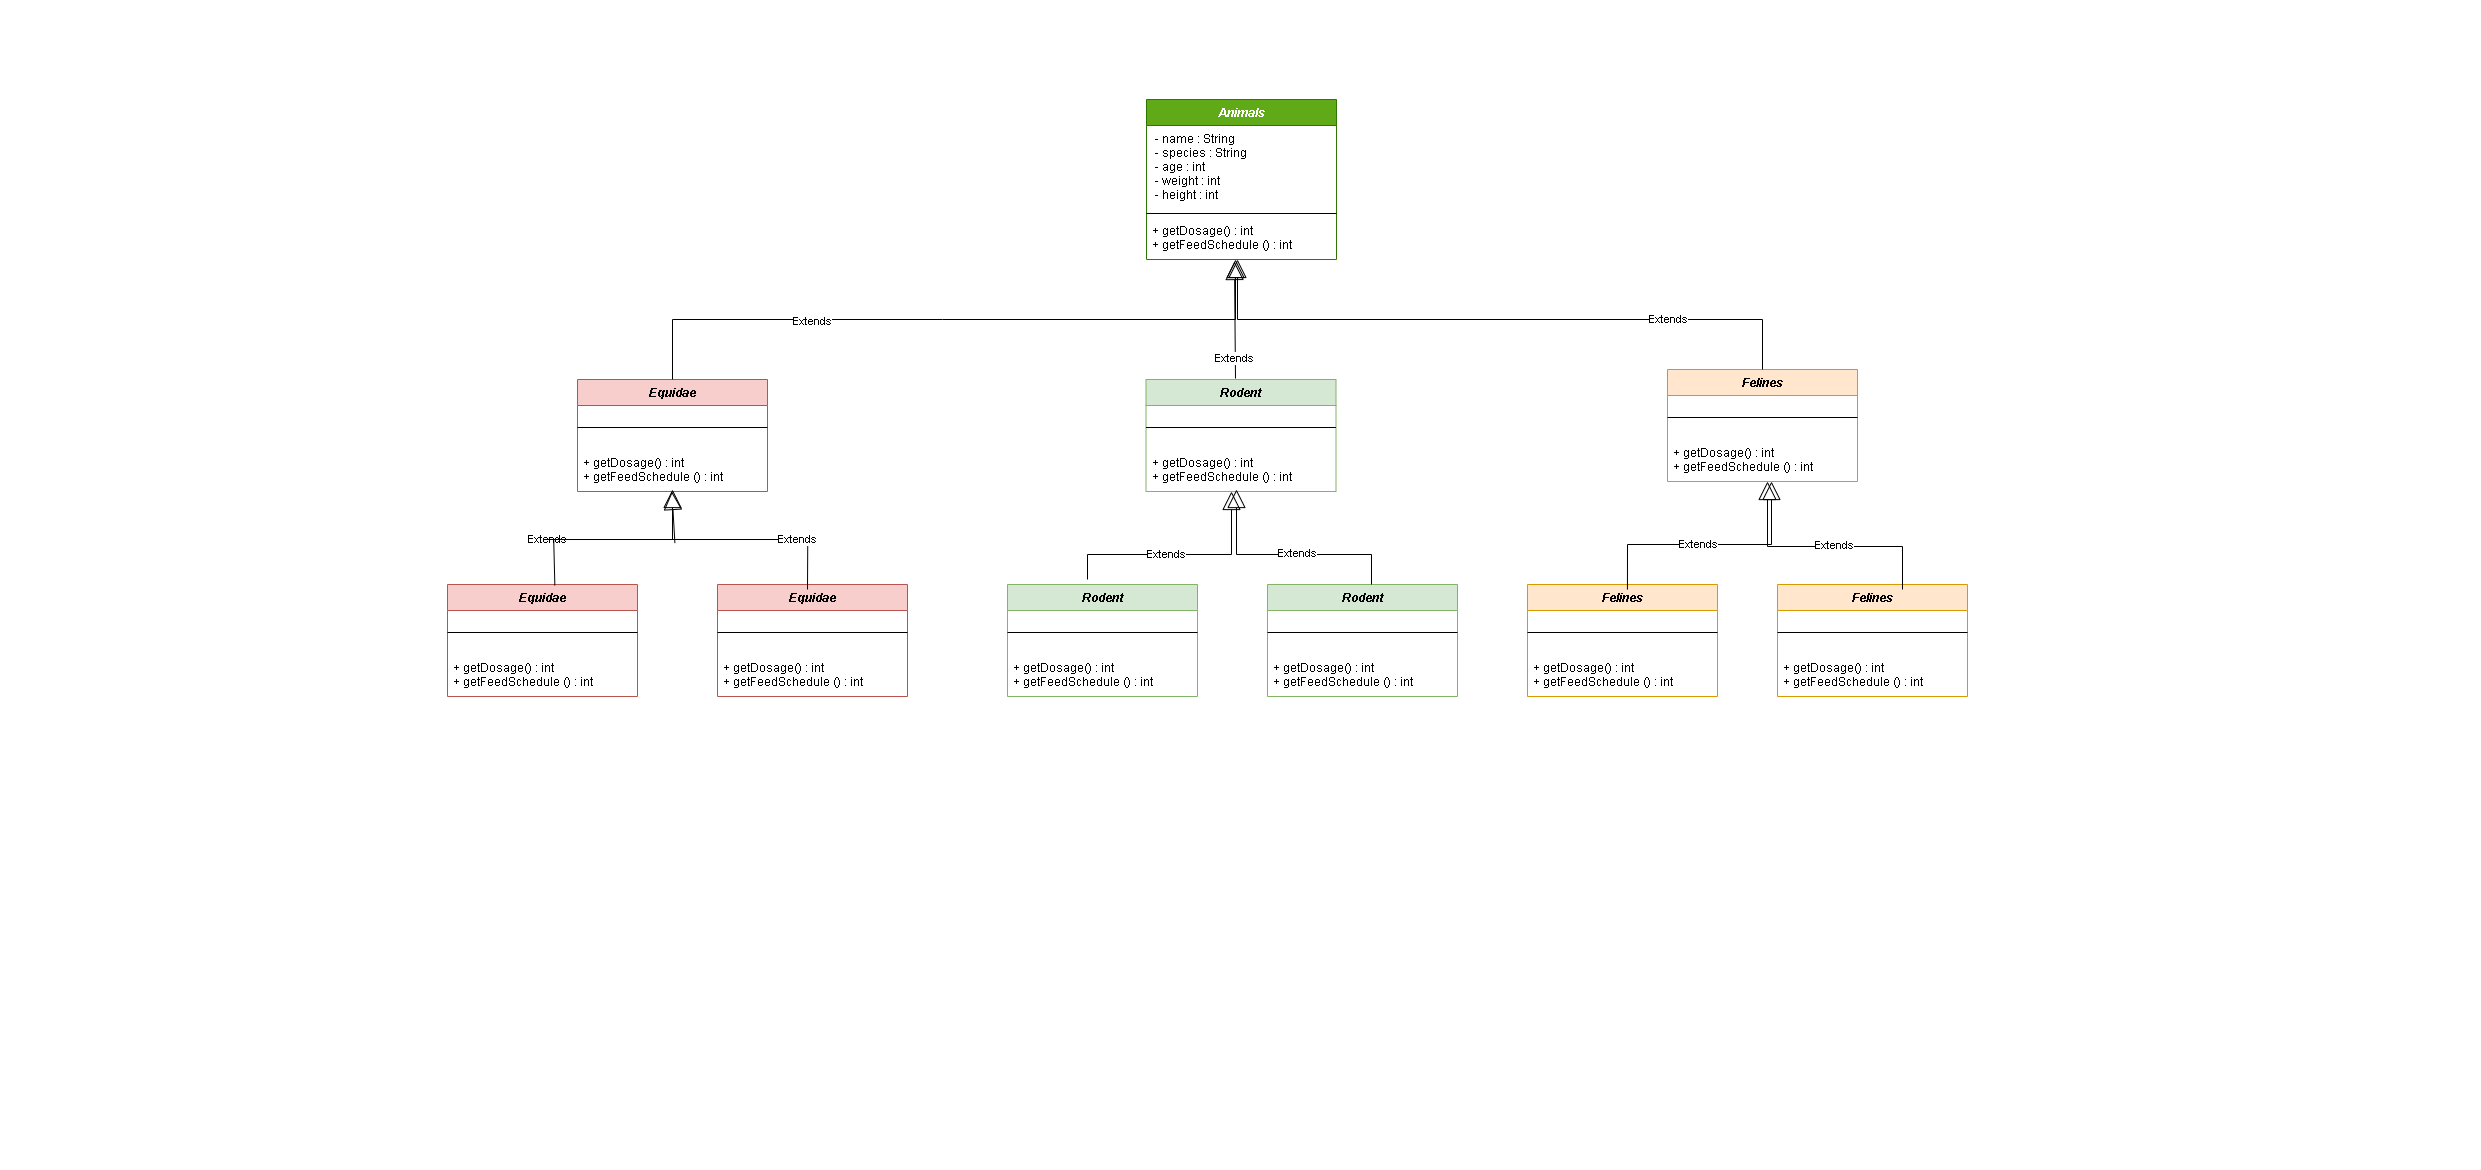

The diagram above was exported from draw.io. Its source (the exported page's mxGraphModel, read from the mxfile embedded in the PNG):
<mxGraphModel dx="2756" dy="1229" grid="1" gridSize="10" guides="1" tooltips="1" connect="1" arrows="1" fold="1" page="1" pageScale="1" pageWidth="827" pageHeight="1169" math="0" shadow="0">
  <root>
    <mxCell id="0" />
    <mxCell id="1" parent="0" />
    <mxCell id="EvEm39dStZZBBK3pb2vJ-61" style="edgeStyle=orthogonalEdgeStyle;rounded=0;orthogonalLoop=1;jettySize=auto;html=1;exitX=0.5;exitY=1;exitDx=0;exitDy=0;entryX=1;entryY=0.5;entryDx=0;entryDy=0;" parent="1" edge="1">
      <mxGeometry relative="1" as="geometry">
        <mxPoint x="730" y="390" as="targetPoint" />
      </mxGeometry>
    </mxCell>
    <mxCell id="jGkZV48TngBcAYRrYp63-1" value="Animals" style="swimlane;fontStyle=3;align=center;verticalAlign=top;childLayout=stackLayout;horizontal=1;startSize=26;horizontalStack=0;resizeParent=1;resizeParentMax=0;resizeLast=0;collapsible=1;marginBottom=0;fillColor=#60a917;strokeColor=#2D7600;fontColor=#ffffff;" parent="1" vertex="1">
      <mxGeometry x="319" y="100" width="190" height="160" as="geometry" />
    </mxCell>
    <mxCell id="jGkZV48TngBcAYRrYp63-2" value=" - name : String&#10; - species : String&#10; - age : int&#10; - weight : int &#10; - height : int" style="text;strokeColor=none;fillColor=none;align=left;verticalAlign=top;spacingLeft=4;spacingRight=4;overflow=hidden;rotatable=0;points=[[0,0.5],[1,0.5]];portConstraint=eastwest;" parent="jGkZV48TngBcAYRrYp63-1" vertex="1">
      <mxGeometry y="26" width="190" height="84" as="geometry" />
    </mxCell>
    <mxCell id="jGkZV48TngBcAYRrYp63-3" value="" style="line;strokeWidth=1;fillColor=none;align=left;verticalAlign=middle;spacingTop=-1;spacingLeft=3;spacingRight=3;rotatable=0;labelPosition=right;points=[];portConstraint=eastwest;" parent="jGkZV48TngBcAYRrYp63-1" vertex="1">
      <mxGeometry y="110" width="190" height="8" as="geometry" />
    </mxCell>
    <mxCell id="jGkZV48TngBcAYRrYp63-4" value="+ getDosage() : int&#10;+ getFeedSchedule () : int" style="text;strokeColor=none;fillColor=none;align=left;verticalAlign=top;spacingLeft=4;spacingRight=4;overflow=hidden;rotatable=0;points=[[0,0.5],[1,0.5]];portConstraint=eastwest;" parent="jGkZV48TngBcAYRrYp63-1" vertex="1">
      <mxGeometry y="118" width="190" height="42" as="geometry" />
    </mxCell>
    <mxCell id="z0_7usuzWrENNhjB0fvE-1" value="Equidae" style="swimlane;fontStyle=3;align=center;verticalAlign=top;childLayout=stackLayout;horizontal=1;startSize=26;horizontalStack=0;resizeParent=1;resizeParentMax=0;resizeLast=0;collapsible=1;marginBottom=0;fillColor=#f8cecc;strokeColor=#b85450;" parent="1" vertex="1">
      <mxGeometry x="-250" y="380" width="190" height="112" as="geometry" />
    </mxCell>
    <mxCell id="z0_7usuzWrENNhjB0fvE-3" value="" style="line;strokeWidth=1;fillColor=none;align=left;verticalAlign=middle;spacingTop=-1;spacingLeft=3;spacingRight=3;rotatable=0;labelPosition=right;points=[];portConstraint=eastwest;" parent="z0_7usuzWrENNhjB0fvE-1" vertex="1">
      <mxGeometry y="26" width="190" height="44" as="geometry" />
    </mxCell>
    <mxCell id="z0_7usuzWrENNhjB0fvE-4" value="+ getDosage() : int&#10;+ getFeedSchedule () : int" style="text;strokeColor=none;fillColor=none;align=left;verticalAlign=top;spacingLeft=4;spacingRight=4;overflow=hidden;rotatable=0;points=[[0,0.5],[1,0.5]];portConstraint=eastwest;" parent="z0_7usuzWrENNhjB0fvE-1" vertex="1">
      <mxGeometry y="70" width="190" height="42" as="geometry" />
    </mxCell>
    <mxCell id="z0_7usuzWrENNhjB0fvE-20" value="Rodent" style="swimlane;fontStyle=3;align=center;verticalAlign=top;childLayout=stackLayout;horizontal=1;startSize=26;horizontalStack=0;resizeParent=1;resizeParentMax=0;resizeLast=0;collapsible=1;marginBottom=0;fillColor=#d5e8d4;strokeColor=#82b366;" parent="1" vertex="1">
      <mxGeometry x="318.5" y="380" width="190" height="112" as="geometry" />
    </mxCell>
    <mxCell id="z0_7usuzWrENNhjB0fvE-21" value="" style="line;strokeWidth=1;fillColor=none;align=left;verticalAlign=middle;spacingTop=-1;spacingLeft=3;spacingRight=3;rotatable=0;labelPosition=right;points=[];portConstraint=eastwest;" parent="z0_7usuzWrENNhjB0fvE-20" vertex="1">
      <mxGeometry y="26" width="190" height="44" as="geometry" />
    </mxCell>
    <mxCell id="z0_7usuzWrENNhjB0fvE-22" value="+ getDosage() : int&#10;+ getFeedSchedule () : int" style="text;strokeColor=none;fillColor=none;align=left;verticalAlign=top;spacingLeft=4;spacingRight=4;overflow=hidden;rotatable=0;points=[[0,0.5],[1,0.5]];portConstraint=eastwest;" parent="z0_7usuzWrENNhjB0fvE-20" vertex="1">
      <mxGeometry y="70" width="190" height="42" as="geometry" />
    </mxCell>
    <mxCell id="z0_7usuzWrENNhjB0fvE-23" value="Felines" style="swimlane;fontStyle=3;align=center;verticalAlign=top;childLayout=stackLayout;horizontal=1;startSize=26;horizontalStack=0;resizeParent=1;resizeParentMax=0;resizeLast=0;collapsible=1;marginBottom=0;fillColor=#ffe6cc;strokeColor=#d79b00;" parent="1" vertex="1">
      <mxGeometry x="840" y="370" width="190" height="112" as="geometry" />
    </mxCell>
    <mxCell id="z0_7usuzWrENNhjB0fvE-24" value="" style="line;strokeWidth=1;fillColor=none;align=left;verticalAlign=middle;spacingTop=-1;spacingLeft=3;spacingRight=3;rotatable=0;labelPosition=right;points=[];portConstraint=eastwest;" parent="z0_7usuzWrENNhjB0fvE-23" vertex="1">
      <mxGeometry y="26" width="190" height="44" as="geometry" />
    </mxCell>
    <mxCell id="z0_7usuzWrENNhjB0fvE-25" value="+ getDosage() : int&#10;+ getFeedSchedule () : int" style="text;strokeColor=none;fillColor=none;align=left;verticalAlign=top;spacingLeft=4;spacingRight=4;overflow=hidden;rotatable=0;points=[[0,0.5],[1,0.5]];portConstraint=eastwest;" parent="z0_7usuzWrENNhjB0fvE-23" vertex="1">
      <mxGeometry y="70" width="190" height="42" as="geometry" />
    </mxCell>
    <mxCell id="z0_7usuzWrENNhjB0fvE-50" value="Extends" style="endArrow=block;endSize=16;endFill=0;html=1;rounded=0;entryX=0.463;entryY=1.048;entryDx=0;entryDy=0;entryPerimeter=0;exitX=0.471;exitY=-0.009;exitDx=0;exitDy=0;exitPerimeter=0;" parent="1" source="z0_7usuzWrENNhjB0fvE-20" target="jGkZV48TngBcAYRrYp63-4" edge="1">
      <mxGeometry x="-0.6752" y="1" width="160" relative="1" as="geometry">
        <mxPoint x="407" y="340" as="sourcePoint" />
        <mxPoint x="400" y="270" as="targetPoint" />
        <Array as="points" />
        <mxPoint as="offset" />
      </mxGeometry>
    </mxCell>
    <mxCell id="z0_7usuzWrENNhjB0fvE-52" value="Extends" style="endArrow=block;endSize=16;endFill=0;html=1;rounded=0;exitX=0.5;exitY=0;exitDx=0;exitDy=0;" parent="1" source="z0_7usuzWrENNhjB0fvE-1" edge="1">
      <mxGeometry x="-0.4118" y="-2" width="160" relative="1" as="geometry">
        <mxPoint x="90" y="360" as="sourcePoint" />
        <mxPoint x="408" y="260" as="targetPoint" />
        <Array as="points">
          <mxPoint x="-155" y="320" />
          <mxPoint x="115" y="320" />
          <mxPoint x="408" y="320" />
        </Array>
        <mxPoint as="offset" />
      </mxGeometry>
    </mxCell>
    <mxCell id="z0_7usuzWrENNhjB0fvE-53" value="Extends" style="endArrow=block;endSize=16;endFill=0;html=1;rounded=0;exitX=0.5;exitY=0;exitDx=0;exitDy=0;" parent="1" source="z0_7usuzWrENNhjB0fvE-23" edge="1">
      <mxGeometry x="-0.5422" width="160" relative="1" as="geometry">
        <mxPoint x="440" y="320" as="sourcePoint" />
        <mxPoint x="410" y="260" as="targetPoint" />
        <Array as="points">
          <mxPoint x="935" y="320" />
          <mxPoint x="410" y="320" />
        </Array>
        <mxPoint as="offset" />
      </mxGeometry>
    </mxCell>
    <mxCell id="z0_7usuzWrENNhjB0fvE-54" value="Equidae" style="swimlane;fontStyle=3;align=center;verticalAlign=top;childLayout=stackLayout;horizontal=1;startSize=26;horizontalStack=0;resizeParent=1;resizeParentMax=0;resizeLast=0;collapsible=1;marginBottom=0;fillColor=#f8cecc;strokeColor=#b85450;" parent="1" vertex="1">
      <mxGeometry x="-110" y="585" width="190" height="112" as="geometry" />
    </mxCell>
    <mxCell id="z0_7usuzWrENNhjB0fvE-55" value="" style="line;strokeWidth=1;fillColor=none;align=left;verticalAlign=middle;spacingTop=-1;spacingLeft=3;spacingRight=3;rotatable=0;labelPosition=right;points=[];portConstraint=eastwest;" parent="z0_7usuzWrENNhjB0fvE-54" vertex="1">
      <mxGeometry y="26" width="190" height="44" as="geometry" />
    </mxCell>
    <mxCell id="z0_7usuzWrENNhjB0fvE-56" value="+ getDosage() : int&#10;+ getFeedSchedule () : int" style="text;strokeColor=none;fillColor=none;align=left;verticalAlign=top;spacingLeft=4;spacingRight=4;overflow=hidden;rotatable=0;points=[[0,0.5],[1,0.5]];portConstraint=eastwest;" parent="z0_7usuzWrENNhjB0fvE-54" vertex="1">
      <mxGeometry y="70" width="190" height="42" as="geometry" />
    </mxCell>
    <mxCell id="z0_7usuzWrENNhjB0fvE-57" value="Equidae" style="swimlane;fontStyle=3;align=center;verticalAlign=top;childLayout=stackLayout;horizontal=1;startSize=26;horizontalStack=0;resizeParent=1;resizeParentMax=0;resizeLast=0;collapsible=1;marginBottom=0;fillColor=#f8cecc;strokeColor=#b85450;" parent="1" vertex="1">
      <mxGeometry x="-380" y="585" width="190" height="112" as="geometry" />
    </mxCell>
    <mxCell id="z0_7usuzWrENNhjB0fvE-58" value="" style="line;strokeWidth=1;fillColor=none;align=left;verticalAlign=middle;spacingTop=-1;spacingLeft=3;spacingRight=3;rotatable=0;labelPosition=right;points=[];portConstraint=eastwest;" parent="z0_7usuzWrENNhjB0fvE-57" vertex="1">
      <mxGeometry y="26" width="190" height="44" as="geometry" />
    </mxCell>
    <mxCell id="z0_7usuzWrENNhjB0fvE-59" value="+ getDosage() : int&#10;+ getFeedSchedule () : int" style="text;strokeColor=none;fillColor=none;align=left;verticalAlign=top;spacingLeft=4;spacingRight=4;overflow=hidden;rotatable=0;points=[[0,0.5],[1,0.5]];portConstraint=eastwest;" parent="z0_7usuzWrENNhjB0fvE-57" vertex="1">
      <mxGeometry y="70" width="190" height="42" as="geometry" />
    </mxCell>
    <mxCell id="z0_7usuzWrENNhjB0fvE-60" value="Rodent" style="swimlane;fontStyle=3;align=center;verticalAlign=top;childLayout=stackLayout;horizontal=1;startSize=26;horizontalStack=0;resizeParent=1;resizeParentMax=0;resizeLast=0;collapsible=1;marginBottom=0;fillColor=#d5e8d4;strokeColor=#82b366;" parent="1" vertex="1">
      <mxGeometry x="180" y="585" width="190" height="112" as="geometry" />
    </mxCell>
    <mxCell id="z0_7usuzWrENNhjB0fvE-61" value="" style="line;strokeWidth=1;fillColor=none;align=left;verticalAlign=middle;spacingTop=-1;spacingLeft=3;spacingRight=3;rotatable=0;labelPosition=right;points=[];portConstraint=eastwest;" parent="z0_7usuzWrENNhjB0fvE-60" vertex="1">
      <mxGeometry y="26" width="190" height="44" as="geometry" />
    </mxCell>
    <mxCell id="z0_7usuzWrENNhjB0fvE-62" value="+ getDosage() : int&#10;+ getFeedSchedule () : int" style="text;strokeColor=none;fillColor=none;align=left;verticalAlign=top;spacingLeft=4;spacingRight=4;overflow=hidden;rotatable=0;points=[[0,0.5],[1,0.5]];portConstraint=eastwest;" parent="z0_7usuzWrENNhjB0fvE-60" vertex="1">
      <mxGeometry y="70" width="190" height="42" as="geometry" />
    </mxCell>
    <mxCell id="z0_7usuzWrENNhjB0fvE-63" value="Rodent" style="swimlane;fontStyle=3;align=center;verticalAlign=top;childLayout=stackLayout;horizontal=1;startSize=26;horizontalStack=0;resizeParent=1;resizeParentMax=0;resizeLast=0;collapsible=1;marginBottom=0;fillColor=#d5e8d4;strokeColor=#82b366;" parent="1" vertex="1">
      <mxGeometry x="440" y="585" width="190" height="112" as="geometry" />
    </mxCell>
    <mxCell id="z0_7usuzWrENNhjB0fvE-64" value="" style="line;strokeWidth=1;fillColor=none;align=left;verticalAlign=middle;spacingTop=-1;spacingLeft=3;spacingRight=3;rotatable=0;labelPosition=right;points=[];portConstraint=eastwest;" parent="z0_7usuzWrENNhjB0fvE-63" vertex="1">
      <mxGeometry y="26" width="190" height="44" as="geometry" />
    </mxCell>
    <mxCell id="z0_7usuzWrENNhjB0fvE-65" value="+ getDosage() : int&#10;+ getFeedSchedule () : int" style="text;strokeColor=none;fillColor=none;align=left;verticalAlign=top;spacingLeft=4;spacingRight=4;overflow=hidden;rotatable=0;points=[[0,0.5],[1,0.5]];portConstraint=eastwest;" parent="z0_7usuzWrENNhjB0fvE-63" vertex="1">
      <mxGeometry y="70" width="190" height="42" as="geometry" />
    </mxCell>
    <mxCell id="z0_7usuzWrENNhjB0fvE-66" value="Felines" style="swimlane;fontStyle=3;align=center;verticalAlign=top;childLayout=stackLayout;horizontal=1;startSize=26;horizontalStack=0;resizeParent=1;resizeParentMax=0;resizeLast=0;collapsible=1;marginBottom=0;fillColor=#ffe6cc;strokeColor=#d79b00;" parent="1" vertex="1">
      <mxGeometry x="700" y="585" width="190" height="112" as="geometry" />
    </mxCell>
    <mxCell id="z0_7usuzWrENNhjB0fvE-67" value="" style="line;strokeWidth=1;fillColor=none;align=left;verticalAlign=middle;spacingTop=-1;spacingLeft=3;spacingRight=3;rotatable=0;labelPosition=right;points=[];portConstraint=eastwest;" parent="z0_7usuzWrENNhjB0fvE-66" vertex="1">
      <mxGeometry y="26" width="190" height="44" as="geometry" />
    </mxCell>
    <mxCell id="z0_7usuzWrENNhjB0fvE-68" value="+ getDosage() : int&#10;+ getFeedSchedule () : int" style="text;strokeColor=none;fillColor=none;align=left;verticalAlign=top;spacingLeft=4;spacingRight=4;overflow=hidden;rotatable=0;points=[[0,0.5],[1,0.5]];portConstraint=eastwest;" parent="z0_7usuzWrENNhjB0fvE-66" vertex="1">
      <mxGeometry y="70" width="190" height="42" as="geometry" />
    </mxCell>
    <mxCell id="z0_7usuzWrENNhjB0fvE-69" value="Felines" style="swimlane;fontStyle=3;align=center;verticalAlign=top;childLayout=stackLayout;horizontal=1;startSize=26;horizontalStack=0;resizeParent=1;resizeParentMax=0;resizeLast=0;collapsible=1;marginBottom=0;fillColor=#ffe6cc;strokeColor=#d79b00;" parent="1" vertex="1">
      <mxGeometry x="950" y="585" width="190" height="112" as="geometry" />
    </mxCell>
    <mxCell id="z0_7usuzWrENNhjB0fvE-70" value="" style="line;strokeWidth=1;fillColor=none;align=left;verticalAlign=middle;spacingTop=-1;spacingLeft=3;spacingRight=3;rotatable=0;labelPosition=right;points=[];portConstraint=eastwest;" parent="z0_7usuzWrENNhjB0fvE-69" vertex="1">
      <mxGeometry y="26" width="190" height="44" as="geometry" />
    </mxCell>
    <mxCell id="z0_7usuzWrENNhjB0fvE-71" value="+ getDosage() : int&#10;+ getFeedSchedule () : int" style="text;strokeColor=none;fillColor=none;align=left;verticalAlign=top;spacingLeft=4;spacingRight=4;overflow=hidden;rotatable=0;points=[[0,0.5],[1,0.5]];portConstraint=eastwest;" parent="z0_7usuzWrENNhjB0fvE-69" vertex="1">
      <mxGeometry y="70" width="190" height="42" as="geometry" />
    </mxCell>
    <mxCell id="z0_7usuzWrENNhjB0fvE-73" value="Extends" style="endArrow=block;endSize=16;endFill=0;html=1;rounded=0;" parent="1" edge="1">
      <mxGeometry x="-1" y="125" width="160" relative="1" as="geometry">
        <mxPoint x="-155" y="540" as="sourcePoint" />
        <mxPoint x="-155" y="490" as="targetPoint" />
        <mxPoint as="offset" />
      </mxGeometry>
    </mxCell>
    <mxCell id="z0_7usuzWrENNhjB0fvE-74" value="" style="line;strokeWidth=1;fillColor=none;align=left;verticalAlign=middle;spacingTop=-1;spacingLeft=3;spacingRight=3;rotatable=0;labelPosition=right;points=[];portConstraint=eastwest;" parent="1" vertex="1">
      <mxGeometry x="-280" y="530" width="260" height="20" as="geometry" />
    </mxCell>
    <mxCell id="z0_7usuzWrENNhjB0fvE-80" value="" style="endArrow=none;html=1;rounded=0;entryX=0.024;entryY=0.562;entryDx=0;entryDy=0;entryPerimeter=0;exitX=0.565;exitY=0.008;exitDx=0;exitDy=0;exitPerimeter=0;" parent="1" source="z0_7usuzWrENNhjB0fvE-57" target="z0_7usuzWrENNhjB0fvE-74" edge="1">
      <mxGeometry width="50" height="50" relative="1" as="geometry">
        <mxPoint x="-276" y="580" as="sourcePoint" />
        <mxPoint x="-130" y="530" as="targetPoint" />
      </mxGeometry>
    </mxCell>
    <mxCell id="z0_7usuzWrENNhjB0fvE-81" value="" style="endArrow=none;html=1;rounded=0;exitX=1.001;exitY=0.503;exitDx=0;exitDy=0;exitPerimeter=0;" parent="1" source="z0_7usuzWrENNhjB0fvE-74" edge="1">
      <mxGeometry width="50" height="50" relative="1" as="geometry">
        <mxPoint x="-266" y="590" as="sourcePoint" />
        <mxPoint x="-20" y="590" as="targetPoint" />
      </mxGeometry>
    </mxCell>
    <mxCell id="z0_7usuzWrENNhjB0fvE-83" value="Extends" style="endArrow=block;endSize=16;endFill=0;html=1;rounded=0;exitX=0.49;exitY=0.679;exitDx=0;exitDy=0;exitPerimeter=0;" parent="1" source="z0_7usuzWrENNhjB0fvE-74" edge="1">
      <mxGeometry x="-1" y="-123" width="160" relative="1" as="geometry">
        <mxPoint x="-155.59" y="572" as="sourcePoint" />
        <mxPoint x="-155.59" y="492" as="targetPoint" />
        <mxPoint y="4" as="offset" />
      </mxGeometry>
    </mxCell>
    <mxCell id="z0_7usuzWrENNhjB0fvE-84" value="Extends" style="endArrow=block;endSize=16;endFill=0;html=1;rounded=0;" parent="1" edge="1">
      <mxGeometry x="-0.0938" y="-1" width="160" relative="1" as="geometry">
        <mxPoint x="544" y="585" as="sourcePoint" />
        <mxPoint x="409" y="490" as="targetPoint" />
        <mxPoint as="offset" />
        <Array as="points">
          <mxPoint x="544" y="555" />
          <mxPoint x="409" y="555" />
        </Array>
      </mxGeometry>
    </mxCell>
    <mxCell id="z0_7usuzWrENNhjB0fvE-85" value="Extends" style="endArrow=block;endSize=16;endFill=0;html=1;rounded=0;" parent="1" edge="1">
      <mxGeometry x="-0.0909" width="160" relative="1" as="geometry">
        <mxPoint x="260" y="580" as="sourcePoint" />
        <mxPoint x="404" y="492" as="targetPoint" />
        <mxPoint as="offset" />
        <Array as="points">
          <mxPoint x="260" y="555" />
          <mxPoint x="404" y="555" />
        </Array>
      </mxGeometry>
    </mxCell>
    <mxCell id="z0_7usuzWrENNhjB0fvE-87" value="Extends" style="endArrow=block;endSize=16;endFill=0;html=1;rounded=0;" parent="1" edge="1">
      <mxGeometry x="-0.0938" y="-1" width="160" relative="1" as="geometry">
        <mxPoint x="1075" y="590" as="sourcePoint" />
        <mxPoint x="940" y="482" as="targetPoint" />
        <mxPoint as="offset" />
        <Array as="points">
          <mxPoint x="1075" y="547" />
          <mxPoint x="940" y="547" />
        </Array>
      </mxGeometry>
    </mxCell>
    <mxCell id="z0_7usuzWrENNhjB0fvE-88" value="Extends" style="endArrow=block;endSize=16;endFill=0;html=1;rounded=0;exitX=0.526;exitY=0.045;exitDx=0;exitDy=0;exitPerimeter=0;" parent="1" source="z0_7usuzWrENNhjB0fvE-66" edge="1">
      <mxGeometry x="-0.0909" width="160" relative="1" as="geometry">
        <mxPoint x="800" y="580" as="sourcePoint" />
        <mxPoint x="944" y="482" as="targetPoint" />
        <mxPoint as="offset" />
        <Array as="points">
          <mxPoint x="800" y="545" />
          <mxPoint x="944" y="545" />
        </Array>
      </mxGeometry>
    </mxCell>
  </root>
</mxGraphModel>